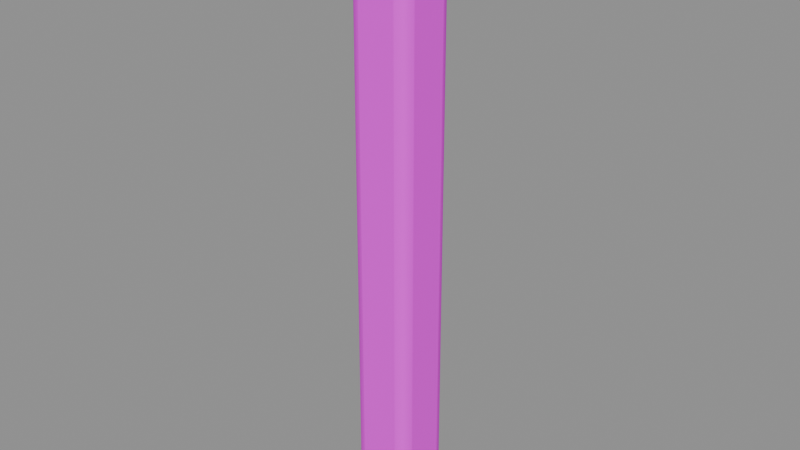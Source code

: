 # Source: deep_post.blend  (saved by Blender 5.3.31; exported with 4.5.12 LTS)
import bpy
from mathutils import Matrix  # noqa: F401  (used for matrix-valued properties, if any)

bpy.ops.wm.read_factory_settings(use_empty=True)
scene = bpy.context.scene
scene.name = 'Asset | deep_post'

# ---- collections
col_master___deep_post = bpy.data.collections.new('MASTER | deep_post'); scene.collection.children.link(col_master___deep_post)

# ---- images (referenced by path relative to the original .blend; pixels are not part of the script)
import os
ASSET_DIR = os.environ.get("B2B_ASSET_DIR", "")  # directory of the original .blend (textures are referenced by path, not embedded)
HERE = os.path.dirname(os.path.abspath(__file__))  # packed textures are extracted next to this script under _unpacked/

def load_image(name, relpath, width, height, colorspace="sRGB"):
    """Load a texture the original file referenced (path relative to the .blend, or extracted next to this script)."""
    p = next((c for c in (os.path.join(HERE, relpath), os.path.join(ASSET_DIR, relpath)) if relpath and os.path.exists(c)), "")
    if p:
        img = bpy.data.images.load(p, check_existing=True)
        img.name = name
    else:  # same state as the original file: an image datablock whose file is absent (Cycles renders it pink)
        img = bpy.data.images.new(name, width, height)
        img.source = "FILE"
        img.filepath = "//" + (relpath or name)
    img.colorspace_settings.name = colorspace
    return img
img_sea_cabin_timber_8x8_512_png = load_image('sea_cabin_timber_8x8_512.png', 'sea_cabin_timber_8x8_512.png', 1024, 1024, 'sRGB')

# ---- materials (node trees are filled in below, after node groups)
mat_sea_matte = bpy.data.materials.new('SEA_Matte')
mat_sea_matte.roughness = 0.74

# ---- material node trees
mat_sea_matte.use_nodes = True; mat_sea_matte.node_tree.nodes.clear()
_N = mat_sea_matte.node_tree.nodes; _L = mat_sea_matte.node_tree.links
n0 = _N.new('ShaderNodeBsdfPrincipled'); n0.name = 'Principled BSDF'; n0.location = (-200, 100)
n0.inputs[2].default_value = 0.74
n0.inputs[10].default_value = 0.005
n1 = _N.new('ShaderNodeOutputMaterial'); n1.name = 'Material Output'; n1.location = (200, 100)
n2 = _N.new('ShaderNodeUVMap'); n2.name = 'UV Map'; n2.location = (0, 0)
n2.width = 160
n2.uv_map = 'PaletteUV'
n3 = _N.new('ShaderNodeTexImage'); n3.name = 'Image Texture'; n3.location = (0, 0)
n3.image = img_sea_cabin_timber_8x8_512_png
n3.interpolation = 'Closest'
_L.new(n0.outputs[0], n1.inputs[0])
_L.new(n2.outputs[0], n3.inputs[0])
_L.new(n3.outputs[0], n0.inputs[0])
n1.is_active_output = True

# ---- meshes
me_tapered_primary_concrete_column = bpy.data.meshes.new('Tapered primary concrete column')
me_tapered_primary_concrete_column.from_pydata([(-0.25, -0.25, 0.0), (0.25, -0.25, 0.0), (0.25, 0.25, 0.0), (-0.25, 0.25, 0.0), (-0.2447, -0.2447, 4.88), (0.2447, -0.2447, 4.88), (0.2447, 0.2447, 4.88), (-0.2447, 0.2447, 4.88)], [], [(3, 2, 1, 0), (4, 5, 6, 7), (0, 1, 5, 4), (1, 2, 6, 5), (2, 3, 7, 6), (3, 0, 4, 7)])
me_tapered_primary_concrete_column.polygons.foreach_set('use_smooth', [True] * 6)
_uv = me_tapered_primary_concrete_column.uv_layers.new(name='PaletteUV')
_uv.uv.foreach_set('vector', [0.4725, 0.9375, 0.4375, 0.9725, 0.4025, 0.9375, 0.4375, 0.9025, 0.4725, 0.9375, 0.4375, 0.9725, 0.4025, 0.9375, 0.4375, 0.9025, 0.4725, 0.9375, 0.4375, 0.9725, 0.4025, 0.9375, 0.4375, 0.9025, 0.4725, 0.9375, 0.4375, 0.9725, 0.4025, 0.9375, 0.4375, 0.9025, 0.4725, 0.9375, 0.4375, 0.9725, 0.4025, 0.9375, 0.4375, 0.9025, 0.4725, 0.9375, 0.4375, 0.9725, 0.4025, 0.9375, 0.4375, 0.9025])
me_tapered_primary_concrete_column.materials.append(mat_sea_matte)
me_tapered_primary_concrete_column.update()

# ---- objects
ob_tapered_primary_concrete_column = bpy.data.objects.new('Tapered primary concrete column', me_tapered_primary_concrete_column)

# ---- transforms, parenting, visibility, modifiers, constraints
ob_tapered_primary_concrete_column.location = (0.0, 0.0, 0.0)
_m = ob_tapered_primary_concrete_column.modifiers.new('Real edge rounding', 'BEVEL')
_m.width = 0.095
_m.width_pct = 0.095
_m.segments = 3
_m.harden_normals = True
_m = ob_tapered_primary_concrete_column.modifiers.new('Weighted surface normals', 'WEIGHTED_NORMAL')
_m.keep_sharp = True

# ---- collection membership
col_master___deep_post.objects.link(ob_tapered_primary_concrete_column)

# ---- scene / render settings (as saved in the file)
scene.frame_start = 1; scene.frame_end = 250; scene.frame_set(1)
scene.render.engine = 'BLENDER_EEVEE_NEXT'
scene.render.image_settings.exr_codec = 'NONE'
scene.render.use_bake_clear = False
scene.render.bake_margin = 0
scene.render.bake_bias = 0.0
scene.render.bake_samples = 0
scene.render.simplify_subdivision_render = 0
scene.render.simplify_child_particles_render = 0.0
scene.render.compositor_device = 'GPU'
scene.eevee.use_volume_custom_range = False
scene.eevee.gtao_distance = 0.0
scene.eevee.use_fast_gi = False
scene.eevee.fast_gi_thickness_near = 0.1
scene.eevee.fast_gi_thickness_far = 0.0
scene.eevee.ray_tracing_options.screen_trace_thickness = 0.1
bpy.context.view_layer.update()

# ---- added for rendering (the .blend has no active camera and no usable light): camera, sun + grey world if the file has none
cam_auto = bpy.data.cameras.new('AutoCamera')
cam_auto.lens = 50.0
cam_auto.sensor_width = 36.0
cam_auto.clip_end = 1000.0
ob_auto_camera = bpy.data.objects.new('AutoCamera', cam_auto)
scene.collection.objects.link(ob_auto_camera)
ob_auto_camera.location = (4.56221, -5.47465, 6.08977)
ob_auto_camera.rotation_euler = (1.09748, -7.21219e-08, 0.694738)
scene.camera = ob_auto_camera
light_auto_sun = bpy.data.lights.new('AutoSun', 'SUN')
light_auto_sun.energy = 3.0
light_auto_sun.angle = 0.0523599
ob_auto_sun = bpy.data.objects.new('AutoSun', light_auto_sun)
scene.collection.objects.link(ob_auto_sun)
ob_auto_sun.rotation_euler = (0.872665, 0.174533, 0.523599)
if scene.world is None:
    world_auto = bpy.data.worlds.new('AutoWorld')
    world_auto.color = (0.3, 0.3, 0.3)
    scene.world = world_auto
bpy.context.view_layer.update()
